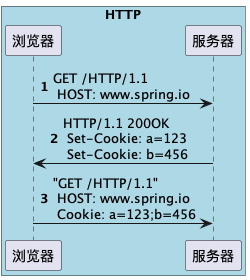

The diagram above was rendered by PlantUML. Its source (embedded in the PNG):
@startuml

box "HTTP" #LightBlue
participant "浏览器"
participant "服务器"
end box

autonumber
"浏览器" -> "服务器": GET /HTTP/1.1\n HOST: www.spring.io

"服务器" -> "浏览器": HTTP/1.1 200OK\n Set-Cookie: a=123\n Set-Cookie: b=456
"浏览器" -> "服务器": "GET /HTTP/1.1"\n HOST: www.spring.io\n Cookie: a=123;b=456
@enduml